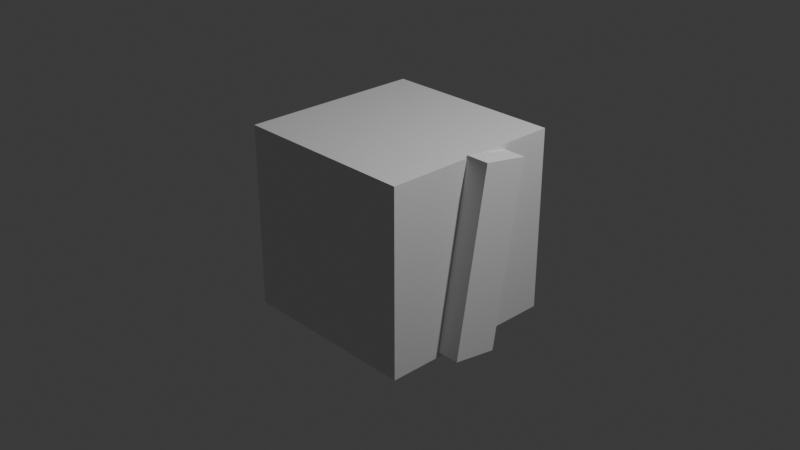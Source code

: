 # Source: anim-1.blend  (saved by Blender 4.5.87; exported with 4.5.12 LTS)
import bpy
from mathutils import Matrix  # noqa: F401  (used for matrix-valued properties, if any)

bpy.ops.wm.read_factory_settings(use_empty=True)
scene = bpy.context.scene
scene.name = 'Scene'

# ---- collections
col_collection = bpy.data.collections.new('Collection'); scene.collection.children.link(col_collection)

# ---- materials (node trees are filled in below, after node groups)
mat_material = bpy.data.materials.new('Material')
mat_material.alpha_threshold = 0.0
mat_material.roughness = 0.5
mat_material.line_color = (0.0, 0.0, 0.0, 1.0)

# ---- material node trees
mat_material.use_nodes = True; mat_material.node_tree.nodes.clear()
_N = mat_material.node_tree.nodes; _L = mat_material.node_tree.links
n0 = _N.new('ShaderNodeOutputMaterial'); n0.name = 'Material Output'; n0.location = (200, 100)
n1 = _N.new('ShaderNodeBsdfPrincipled'); n1.name = 'Principled BSDF'; n1.location = (-200, 100)
n1.inputs[3].default_value = 1.45
_L.new(n1.outputs[0], n0.inputs[0])
n0.is_active_output = True

# ---- world
world_world = bpy.data.worlds.new('World'); scene.world = world_world
world_world.use_nodes = True; world_world.node_tree.nodes.clear()
_N = world_world.node_tree.nodes; _L = world_world.node_tree.links
n0 = _N.new('ShaderNodeOutputWorld'); n0.name = 'World Output'; n0.location = (200, 100)
n1 = _N.new('ShaderNodeBackground'); n1.name = 'Background'; n1.location = (-200, 100)
n1.inputs[0].default_value = (0.05088, 0.05088, 0.05088, 1.0)
_L.new(n1.outputs[0], n0.inputs[0])
n0.is_active_output = True
world_world.color = (0.05088, 0.05088, 0.05088)
world_world.sun_shadow_jitter_overblur = 0.0

# ---- cameras
cam_camera = bpy.data.cameras.new('Camera')
cam_camera.clip_end = 100.0
cam_camera.ortho_scale = 7.314

# ---- lights
light_light = bpy.data.lights.new('Light', 'POINT')
light_light.energy = 1000.0
light_light.shadow_soft_size = 0.1

# ---- meshes
me_cube = bpy.data.meshes.new('Cube')
me_cube.from_pydata([(1.0, 1.0, 1.0), (1.0, 1.0, -1.0), (1.0, -1.0, 1.0), (1.0, -1.0, -1.0), (-1.0, 1.0, 1.0), (-1.0, 1.0, -1.0), (-1.0, -1.0, 1.0), (-1.0, -1.0, -1.0)], [], [(0, 4, 6, 2), (3, 2, 6, 7), (7, 6, 4, 5), (5, 1, 3, 7), (1, 0, 2, 3), (5, 4, 0, 1)])
_uv = me_cube.uv_layers.new(name='UVMap')
_uv.uv.foreach_set('vector', [0.625, 0.5, 0.875, 0.5, 0.875, 0.75, 0.625, 0.75, 0.375, 0.75, 0.625, 0.75, 0.625, 1.0, 0.375, 1.0, 0.375, 0.0, 0.625, 0.0, 0.625, 0.25, 0.375, 0.25, 0.125, 0.5, 0.375, 0.5, 0.375, 0.75, 0.125, 0.75, 0.375, 0.5, 0.625, 0.5, 0.625, 0.75, 0.375, 0.75, 0.375, 0.25, 0.625, 0.25, 0.625, 0.5, 0.375, 0.5])
me_cube.materials.append(mat_material)
me_cube.use_mirror_vertex_groups = False
me_cube.update()
me_cube_001 = bpy.data.meshes.new('Cube.001')
me_cube_001.from_pydata([(-1.0, -1.0, -1.0), (-1.0, -1.0, 1.0), (-1.0, 1.0, -1.0), (-1.0, 1.0, 1.0), (1.0, -1.0, -1.0), (1.0, -1.0, 1.0), (1.0, 1.0, -1.0), (1.0, 1.0, 1.0)], [], [(0, 1, 3, 2), (2, 3, 7, 6), (6, 7, 5, 4), (4, 5, 1, 0), (2, 6, 4, 0), (7, 3, 1, 5)])
_uv = me_cube_001.uv_layers.new(name='UVMap')
_uv.uv.foreach_set('vector', [0.375, 0.0, 0.625, 0.0, 0.625, 0.25, 0.375, 0.25, 0.375, 0.25, 0.625, 0.25, 0.625, 0.5, 0.375, 0.5, 0.375, 0.5, 0.625, 0.5, 0.625, 0.75, 0.375, 0.75, 0.375, 0.75, 0.625, 0.75, 0.625, 1.0, 0.375, 1.0, 0.125, 0.5, 0.375, 0.5, 0.375, 0.75, 0.125, 0.75, 0.625, 0.5, 0.875, 0.5, 0.875, 0.75, 0.625, 0.75])
me_cube_001.update()

# ---- objects
ob_cube = bpy.data.objects.new('Cube', me_cube)
ob_light = bpy.data.objects.new('Light', light_light)
ob_camera = bpy.data.objects.new('Camera', cam_camera)
ob_cube_001 = bpy.data.objects.new('Cube.001', me_cube_001)

# ---- transforms, parenting, visibility, modifiers, constraints
ob_cube.location = (0.0, 0.0, 0.0)
ob_cube.lock_rotations_4d = False
ob_cube.empty_display_type = 'ARROWS'
ob_cube.lineart.crease_threshold = 0.0
ob_light.location = (4.076, 1.005, 5.904)
ob_light.rotation_euler = (0.6503, 0.05522, 1.866)
ob_light.lock_rotations_4d = False
ob_light.empty_display_type = 'ARROWS'
ob_light.color = (0.0, 0.0, 0.0, 0.0)
ob_light.lineart.crease_threshold = 0.0
ob_camera.location = (7.359, -6.926, 4.958)
ob_camera.rotation_euler = (1.109, 0.0, 0.8149)
ob_camera.lock_rotations_4d = False
ob_camera.empty_display_type = 'ARROWS'
ob_camera.color = (0.0, 0.0, 0.0, 0.0)
ob_camera.display_type = 'WIRE'
ob_camera.lineart.crease_threshold = 0.0
ob_cube_001.location = (1.12, 0.0, 0.0)
ob_cube_001.rotation_euler = (1.404, 0.0, 0.0)
ob_cube_001.scale = (0.1269, 1.0, -0.2577)

# ---- collection membership
col_collection.objects.link(ob_cube)
col_collection.objects.link(ob_light)
col_collection.objects.link(ob_camera)
col_collection.objects.link(ob_cube_001)

# ---- scene / render settings (as saved in the file)
scene.camera = ob_camera
scene.frame_start = 0; scene.frame_end = 28; scene.frame_set(16)
scene.render.engine = 'BLENDER_EEVEE_NEXT'
bpy.context.view_layer.update()
